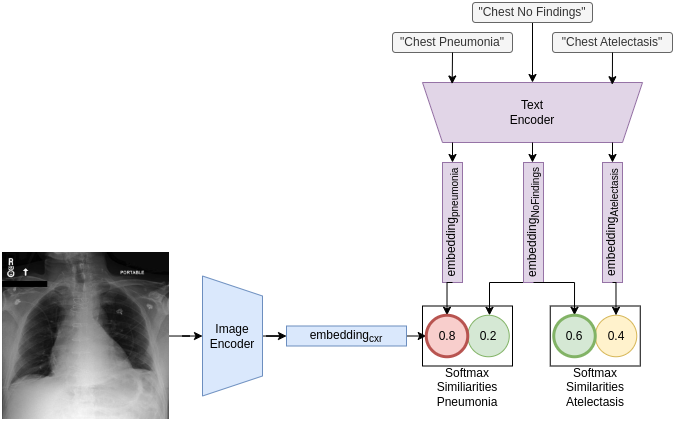

The diagram above was exported from draw.io. Its source (the exported page's mxGraphModel, read from the mxfile embedded in the PNG):
<mxGraphModel dx="983" dy="664" grid="1" gridSize="10" guides="1" tooltips="1" connect="1" arrows="1" fold="1" page="1" pageScale="1" pageWidth="827" pageHeight="1169" math="0" shadow="0">
  <root>
    <mxCell id="0" />
    <mxCell id="1" parent="0" />
    <mxCell id="L57G9UL65i9s51-4PsNF-27" value="" style="rounded=0;whiteSpace=wrap;html=1;" vertex="1" parent="1">
      <mxGeometry x="430" y="403.5" width="90" height="60" as="geometry" />
    </mxCell>
    <mxCell id="L57G9UL65i9s51-4PsNF-18" value="" style="edgeStyle=orthogonalEdgeStyle;rounded=0;orthogonalLoop=1;jettySize=auto;html=1;" edge="1" parent="1" source="L57G9UL65i9s51-4PsNF-1" target="L57G9UL65i9s51-4PsNF-16">
      <mxGeometry relative="1" as="geometry" />
    </mxCell>
    <mxCell id="L57G9UL65i9s51-4PsNF-1" value="Image&lt;div&gt;Encoder&lt;/div&gt;" style="shape=trapezoid;perimeter=trapezoidPerimeter;whiteSpace=wrap;html=1;fixedSize=1;direction=south;fillColor=#dae8fc;strokeColor=#6c8ebf;" vertex="1" parent="1">
      <mxGeometry x="210" y="373.5" width="60" height="120" as="geometry" />
    </mxCell>
    <mxCell id="L57G9UL65i9s51-4PsNF-2" value="Text&lt;div&gt;Encoder&lt;/div&gt;" style="shape=trapezoid;perimeter=trapezoidPerimeter;whiteSpace=wrap;html=1;fixedSize=1;direction=west;fillColor=#e1d5e7;strokeColor=#9673a6;" vertex="1" parent="1">
      <mxGeometry x="430" y="180" width="220" height="60" as="geometry" />
    </mxCell>
    <mxCell id="L57G9UL65i9s51-4PsNF-4" value="" style="edgeStyle=orthogonalEdgeStyle;rounded=0;orthogonalLoop=1;jettySize=auto;html=1;" edge="1" parent="1" source="L57G9UL65i9s51-4PsNF-3" target="L57G9UL65i9s51-4PsNF-1">
      <mxGeometry relative="1" as="geometry" />
    </mxCell>
    <mxCell id="L57G9UL65i9s51-4PsNF-3" value="" style="shape=image;verticalLabelPosition=bottom;labelBackgroundColor=default;verticalAlign=top;aspect=fixed;imageAspect=0;image=https://production-media.paperswithcode.com/datasets/MIMIC-CXR-0000002919-5d6519da_0miLqPx.jpg;" vertex="1" parent="1">
      <mxGeometry x="10" y="350" width="167" height="167" as="geometry" />
    </mxCell>
    <mxCell id="L57G9UL65i9s51-4PsNF-7" value="&quot;Chest Pneumonia&quot;" style="rounded=1;whiteSpace=wrap;html=1;fillColor=#f5f5f5;fontColor=#333333;strokeColor=#666666;" vertex="1" parent="1">
      <mxGeometry x="400" y="130" width="120" height="20" as="geometry" />
    </mxCell>
    <mxCell id="L57G9UL65i9s51-4PsNF-34" style="edgeStyle=orthogonalEdgeStyle;rounded=0;orthogonalLoop=1;jettySize=auto;html=1;exitX=0.5;exitY=1;exitDx=0;exitDy=0;" edge="1" parent="1" source="L57G9UL65i9s51-4PsNF-8" target="L57G9UL65i9s51-4PsNF-2">
      <mxGeometry relative="1" as="geometry" />
    </mxCell>
    <mxCell id="L57G9UL65i9s51-4PsNF-8" value="&quot;Chest No Findings&quot;" style="rounded=1;whiteSpace=wrap;html=1;fillColor=#f5f5f5;fontColor=#333333;strokeColor=#666666;" vertex="1" parent="1">
      <mxGeometry x="480" y="100" width="120" height="20" as="geometry" />
    </mxCell>
    <mxCell id="L57G9UL65i9s51-4PsNF-10" value="embedding&lt;sub&gt;pneumonia&lt;/sub&gt;" style="rounded=0;whiteSpace=wrap;html=1;direction=north;horizontal=0;fillColor=#e1d5e7;strokeColor=#9673a6;" vertex="1" parent="1">
      <mxGeometry x="450" y="260" width="20" height="120" as="geometry" />
    </mxCell>
    <mxCell id="L57G9UL65i9s51-4PsNF-82" style="edgeStyle=orthogonalEdgeStyle;rounded=0;orthogonalLoop=1;jettySize=auto;html=1;exitX=0;exitY=0.5;exitDx=0;exitDy=0;entryX=0.5;entryY=0;entryDx=0;entryDy=0;" edge="1" parent="1" source="L57G9UL65i9s51-4PsNF-11" target="L57G9UL65i9s51-4PsNF-39">
      <mxGeometry relative="1" as="geometry">
        <Array as="points">
          <mxPoint x="497" y="380" />
          <mxPoint x="497" y="413" />
        </Array>
      </mxGeometry>
    </mxCell>
    <mxCell id="L57G9UL65i9s51-4PsNF-11" value="&lt;font&gt;embedding&lt;sub&gt;NoFindings&lt;/sub&gt;&lt;/font&gt;" style="rounded=0;whiteSpace=wrap;html=1;direction=north;horizontal=0;fillColor=#e1d5e7;strokeColor=#9673a6;" vertex="1" parent="1">
      <mxGeometry x="531" y="260" width="20" height="120" as="geometry" />
    </mxCell>
    <mxCell id="L57G9UL65i9s51-4PsNF-24" style="edgeStyle=orthogonalEdgeStyle;rounded=0;orthogonalLoop=1;jettySize=auto;html=1;exitX=1;exitY=0.5;exitDx=0;exitDy=0;entryX=0;entryY=0.5;entryDx=0;entryDy=0;" edge="1" parent="1" source="L57G9UL65i9s51-4PsNF-16" target="L57G9UL65i9s51-4PsNF-19">
      <mxGeometry relative="1" as="geometry" />
    </mxCell>
    <mxCell id="L57G9UL65i9s51-4PsNF-16" value="embedding&lt;sub&gt;cxr&lt;/sub&gt;" style="rounded=0;whiteSpace=wrap;html=1;direction=east;horizontal=1;fillColor=#dae8fc;strokeColor=#6c8ebf;" vertex="1" parent="1">
      <mxGeometry x="294" y="423.5" width="120" height="20" as="geometry" />
    </mxCell>
    <mxCell id="L57G9UL65i9s51-4PsNF-39" value="0.2" style="ellipse;whiteSpace=wrap;html=1;aspect=fixed;fillColor=#d5e8d4;strokeColor=#82b366;" vertex="1" parent="1">
      <mxGeometry x="475.25" y="412.75" width="41.5" height="41.5" as="geometry" />
    </mxCell>
    <mxCell id="L57G9UL65i9s51-4PsNF-40" value="&quot;Chest Atelectasis&lt;span style=&quot;background-color: transparent; color: light-dark(rgb(51, 51, 51), rgb(193, 193, 193));&quot;&gt;&quot;&lt;/span&gt;" style="rounded=1;whiteSpace=wrap;html=1;fillColor=#f5f5f5;fontColor=#333333;strokeColor=#666666;" vertex="1" parent="1">
      <mxGeometry x="560" y="130" width="120" height="20" as="geometry" />
    </mxCell>
    <mxCell id="L57G9UL65i9s51-4PsNF-42" value="&lt;font&gt;embedding&lt;sub&gt;Atelectasis&lt;/sub&gt;&lt;/font&gt;" style="rounded=0;whiteSpace=wrap;html=1;direction=north;horizontal=0;fillColor=#e1d5e7;strokeColor=#9673a6;" vertex="1" parent="1">
      <mxGeometry x="610" y="260" width="20" height="120" as="geometry" />
    </mxCell>
    <mxCell id="L57G9UL65i9s51-4PsNF-63" value="" style="rounded=0;whiteSpace=wrap;html=1;" vertex="1" parent="1">
      <mxGeometry x="557.75" y="403.5" width="90" height="60" as="geometry" />
    </mxCell>
    <mxCell id="L57G9UL65i9s51-4PsNF-65" value="0.4" style="ellipse;whiteSpace=wrap;html=1;aspect=fixed;fillColor=#fff2cc;strokeColor=#d6b656;" vertex="1" parent="1">
      <mxGeometry x="602.75" y="412.75" width="41.5" height="41.5" as="geometry" />
    </mxCell>
    <mxCell id="L57G9UL65i9s51-4PsNF-68" style="edgeStyle=orthogonalEdgeStyle;rounded=0;orthogonalLoop=1;jettySize=auto;html=1;exitX=0.5;exitY=1;exitDx=0;exitDy=0;entryX=0.137;entryY=0.963;entryDx=0;entryDy=0;entryPerimeter=0;" edge="1" parent="1" source="L57G9UL65i9s51-4PsNF-40" target="L57G9UL65i9s51-4PsNF-2">
      <mxGeometry relative="1" as="geometry" />
    </mxCell>
    <mxCell id="L57G9UL65i9s51-4PsNF-69" style="edgeStyle=orthogonalEdgeStyle;rounded=0;orthogonalLoop=1;jettySize=auto;html=1;exitX=0.5;exitY=1;exitDx=0;exitDy=0;entryX=0.865;entryY=0.975;entryDx=0;entryDy=0;entryPerimeter=0;" edge="1" parent="1" source="L57G9UL65i9s51-4PsNF-7" target="L57G9UL65i9s51-4PsNF-2">
      <mxGeometry relative="1" as="geometry" />
    </mxCell>
    <mxCell id="L57G9UL65i9s51-4PsNF-74" style="edgeStyle=orthogonalEdgeStyle;rounded=0;orthogonalLoop=1;jettySize=auto;html=1;entryX=0.865;entryY=0.975;entryDx=0;entryDy=0;entryPerimeter=0;" edge="1" parent="1">
      <mxGeometry relative="1" as="geometry">
        <mxPoint x="460" y="240" as="sourcePoint" />
        <mxPoint x="460" y="260" as="targetPoint" />
      </mxGeometry>
    </mxCell>
    <mxCell id="L57G9UL65i9s51-4PsNF-75" style="edgeStyle=orthogonalEdgeStyle;rounded=0;orthogonalLoop=1;jettySize=auto;html=1;entryX=0.865;entryY=0.975;entryDx=0;entryDy=0;entryPerimeter=0;" edge="1" parent="1">
      <mxGeometry relative="1" as="geometry">
        <mxPoint x="540" y="240" as="sourcePoint" />
        <mxPoint x="540" y="260" as="targetPoint" />
      </mxGeometry>
    </mxCell>
    <mxCell id="L57G9UL65i9s51-4PsNF-76" style="edgeStyle=orthogonalEdgeStyle;rounded=0;orthogonalLoop=1;jettySize=auto;html=1;entryX=0.865;entryY=0.975;entryDx=0;entryDy=0;entryPerimeter=0;" edge="1" parent="1">
      <mxGeometry relative="1" as="geometry">
        <mxPoint x="620" y="240" as="sourcePoint" />
        <mxPoint x="620" y="260" as="targetPoint" />
      </mxGeometry>
    </mxCell>
    <mxCell id="L57G9UL65i9s51-4PsNF-81" style="edgeStyle=orthogonalEdgeStyle;rounded=0;orthogonalLoop=1;jettySize=auto;html=1;exitX=0;exitY=0.5;exitDx=0;exitDy=0;entryX=0.5;entryY=0;entryDx=0;entryDy=0;" edge="1" parent="1" source="L57G9UL65i9s51-4PsNF-42" target="L57G9UL65i9s51-4PsNF-65">
      <mxGeometry relative="1" as="geometry" />
    </mxCell>
    <mxCell id="L57G9UL65i9s51-4PsNF-84" style="edgeStyle=orthogonalEdgeStyle;rounded=0;orthogonalLoop=1;jettySize=auto;html=1;exitX=0;exitY=0.5;exitDx=0;exitDy=0;entryX=0.5;entryY=0;entryDx=0;entryDy=0;" edge="1" parent="1" source="L57G9UL65i9s51-4PsNF-10" target="L57G9UL65i9s51-4PsNF-19">
      <mxGeometry relative="1" as="geometry" />
    </mxCell>
    <mxCell id="L57G9UL65i9s51-4PsNF-85" style="edgeStyle=orthogonalEdgeStyle;rounded=0;orthogonalLoop=1;jettySize=auto;html=1;exitX=0;exitY=0.5;exitDx=0;exitDy=0;entryX=0.5;entryY=0;entryDx=0;entryDy=0;" edge="1" parent="1" source="L57G9UL65i9s51-4PsNF-11" target="L57G9UL65i9s51-4PsNF-64">
      <mxGeometry relative="1" as="geometry">
        <Array as="points">
          <mxPoint x="582" y="380" />
        </Array>
      </mxGeometry>
    </mxCell>
    <mxCell id="L57G9UL65i9s51-4PsNF-88" value="Softmax Similiarities&lt;div&gt;Pneumonia&lt;/div&gt;" style="text;html=1;align=center;verticalAlign=middle;whiteSpace=wrap;rounded=0;" vertex="1" parent="1">
      <mxGeometry x="445" y="470" width="60" height="30" as="geometry" />
    </mxCell>
    <mxCell id="L57G9UL65i9s51-4PsNF-89" value="Softmax Similarities Atelectasis" style="text;html=1;align=center;verticalAlign=middle;whiteSpace=wrap;rounded=0;" vertex="1" parent="1">
      <mxGeometry x="572.75" y="470" width="60" height="30" as="geometry" />
    </mxCell>
    <mxCell id="L57G9UL65i9s51-4PsNF-19" value="0.8" style="ellipse;whiteSpace=wrap;html=1;aspect=fixed;fillColor=#f8cecc;strokeColor=#b85450;strokeWidth=3;" vertex="1" parent="1">
      <mxGeometry x="433.75" y="412.75" width="41.5" height="41.5" as="geometry" />
    </mxCell>
    <mxCell id="L57G9UL65i9s51-4PsNF-64" value="0.6" style="ellipse;whiteSpace=wrap;html=1;aspect=fixed;fillColor=#d5e8d4;strokeColor=#82b366;strokeWidth=3;" vertex="1" parent="1">
      <mxGeometry x="561.25" y="412.75" width="41.5" height="41.5" as="geometry" />
    </mxCell>
  </root>
</mxGraphModel>